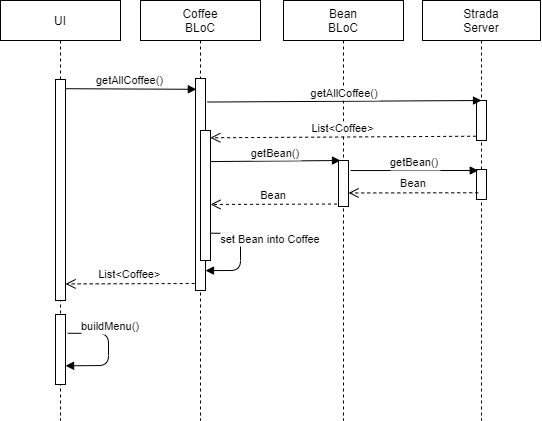

The diagram above was exported from draw.io. Its source (the exported page's mxGraphModel, read from the mxfile embedded in the PNG):
<mxGraphModel dx="1069" dy="670" grid="1" gridSize="10" guides="1" tooltips="1" connect="1" arrows="1" fold="1" page="1" pageScale="1" pageWidth="827" pageHeight="1169" math="0" shadow="0">
  <root>
    <mxCell id="0" />
    <mxCell id="1" parent="0" />
    <mxCell id="6PptxYH3a-IniEVC3bz4-1" value="Strada&#10;Server" style="shape=umlLifeline;perimeter=lifelinePerimeter;container=1;collapsible=0;recursiveResize=0;rounded=0;shadow=0;strokeWidth=1;" vertex="1" parent="1">
      <mxGeometry x="462" y="20" width="118" height="420" as="geometry" />
    </mxCell>
    <mxCell id="6PptxYH3a-IniEVC3bz4-2" value="" style="points=[];perimeter=orthogonalPerimeter;rounded=0;shadow=0;strokeWidth=1;" vertex="1" parent="6PptxYH3a-IniEVC3bz4-1">
      <mxGeometry x="54" y="100" width="10" height="40" as="geometry" />
    </mxCell>
    <mxCell id="Eo0MCwqVuAsAnKFGoq8Z-1" value="" style="points=[];perimeter=orthogonalPerimeter;rounded=0;shadow=0;strokeWidth=1;" vertex="1" parent="6PptxYH3a-IniEVC3bz4-1">
      <mxGeometry x="54" y="169" width="10" height="30" as="geometry" />
    </mxCell>
    <mxCell id="6PptxYH3a-IniEVC3bz4-3" value="Bean&#10;BLoC" style="shape=umlLifeline;perimeter=lifelinePerimeter;container=1;collapsible=0;recursiveResize=0;rounded=0;shadow=0;strokeWidth=1;" vertex="1" parent="1">
      <mxGeometry x="323" y="20" width="120" height="420" as="geometry" />
    </mxCell>
    <mxCell id="6PptxYH3a-IniEVC3bz4-4" value="" style="points=[];perimeter=orthogonalPerimeter;rounded=0;shadow=0;strokeWidth=1;" vertex="1" parent="6PptxYH3a-IniEVC3bz4-3">
      <mxGeometry x="55" y="160" width="10" height="46" as="geometry" />
    </mxCell>
    <mxCell id="6PptxYH3a-IniEVC3bz4-5" value="Coffee&#10;BLoC" style="shape=umlLifeline;perimeter=lifelinePerimeter;container=1;collapsible=0;recursiveResize=0;rounded=0;shadow=0;strokeWidth=1;" vertex="1" parent="1">
      <mxGeometry x="180" y="20" width="120" height="420" as="geometry" />
    </mxCell>
    <mxCell id="6PptxYH3a-IniEVC3bz4-6" value="" style="points=[];perimeter=orthogonalPerimeter;rounded=0;shadow=0;strokeWidth=1;" vertex="1" parent="6PptxYH3a-IniEVC3bz4-5">
      <mxGeometry x="55" y="78" width="10" height="212" as="geometry" />
    </mxCell>
    <mxCell id="6PptxYH3a-IniEVC3bz4-7" value="" style="points=[];perimeter=orthogonalPerimeter;rounded=0;shadow=0;strokeWidth=1;" vertex="1" parent="6PptxYH3a-IniEVC3bz4-5">
      <mxGeometry x="60" y="130" width="10" height="130" as="geometry" />
    </mxCell>
    <mxCell id="G6gS38GungdnyJcsWqqO-2" value="set Bean into Coffee" style="verticalAlign=bottom;endArrow=block;shadow=0;strokeWidth=1;entryX=1;entryY=0.906;entryDx=0;entryDy=0;entryPerimeter=0;exitX=0.969;exitY=0.79;exitDx=0;exitDy=0;exitPerimeter=0;" edge="1" parent="6PptxYH3a-IniEVC3bz4-5" source="6PptxYH3a-IniEVC3bz4-7" target="6PptxYH3a-IniEVC3bz4-6">
      <mxGeometry x="-0.1182" y="30" relative="1" as="geometry">
        <mxPoint x="72.20999999999998" y="240.76" as="sourcePoint" />
        <mxPoint x="69.99999999999994" y="273.30999999999995" as="targetPoint" />
        <Array as="points">
          <mxPoint x="100" y="233" />
          <mxPoint x="100" y="270" />
        </Array>
        <mxPoint as="offset" />
      </mxGeometry>
    </mxCell>
    <mxCell id="6PptxYH3a-IniEVC3bz4-11" value="getAllCoffee()" style="verticalAlign=bottom;endArrow=block;shadow=0;strokeWidth=1;exitX=0.967;exitY=0.06;exitDx=0;exitDy=0;exitPerimeter=0;entryX=0.083;entryY=0.051;entryDx=0;entryDy=0;entryPerimeter=0;" edge="1" parent="1" target="6PptxYH3a-IniEVC3bz4-6">
      <mxGeometry x="-0.0126" relative="1" as="geometry">
        <mxPoint x="104.67000000000007" y="108.20000000000005" as="sourcePoint" />
        <mxPoint x="220" y="108" as="targetPoint" />
        <Array as="points" />
        <mxPoint as="offset" />
      </mxGeometry>
    </mxCell>
    <mxCell id="6PptxYH3a-IniEVC3bz4-12" value="UI" style="shape=umlLifeline;perimeter=lifelinePerimeter;container=1;collapsible=0;recursiveResize=0;rounded=0;shadow=0;strokeWidth=1;" vertex="1" parent="1">
      <mxGeometry x="40" y="20" width="120" height="420" as="geometry" />
    </mxCell>
    <mxCell id="6PptxYH3a-IniEVC3bz4-13" value="" style="points=[];perimeter=orthogonalPerimeter;rounded=0;shadow=0;strokeWidth=1;" vertex="1" parent="6PptxYH3a-IniEVC3bz4-12">
      <mxGeometry x="55" y="79" width="10" height="221" as="geometry" />
    </mxCell>
    <mxCell id="6PptxYH3a-IniEVC3bz4-20" value="" style="points=[];perimeter=orthogonalPerimeter;rounded=0;shadow=0;strokeWidth=1;" vertex="1" parent="6PptxYH3a-IniEVC3bz4-12">
      <mxGeometry x="55" y="314" width="10" height="70" as="geometry" />
    </mxCell>
    <mxCell id="G6gS38GungdnyJcsWqqO-1" value="buildMenu()" style="verticalAlign=bottom;endArrow=block;shadow=0;strokeWidth=1;entryX=1.007;entryY=0.733;entryDx=0;entryDy=0;entryPerimeter=0;exitX=1.228;exitY=0.268;exitDx=0;exitDy=0;exitPerimeter=0;" edge="1" parent="6PptxYH3a-IniEVC3bz4-12" source="6PptxYH3a-IniEVC3bz4-20" target="6PptxYH3a-IniEVC3bz4-20">
      <mxGeometry x="-0.2613" y="2" relative="1" as="geometry">
        <mxPoint x="80" y="328" as="sourcePoint" />
        <mxPoint x="69.66000000000017" y="361.8399999999999" as="targetPoint" />
        <Array as="points">
          <mxPoint x="108" y="333" />
          <mxPoint x="108" y="365" />
        </Array>
        <mxPoint as="offset" />
      </mxGeometry>
    </mxCell>
    <mxCell id="6PptxYH3a-IniEVC3bz4-14" value="getAllCoffee()" style="verticalAlign=bottom;endArrow=block;shadow=0;strokeWidth=1;entryX=0.5;entryY=0;entryDx=0;entryDy=0;entryPerimeter=0;exitX=1.186;exitY=0.111;exitDx=0;exitDy=0;exitPerimeter=0;" edge="1" parent="1" source="6PptxYH3a-IniEVC3bz4-6" target="6PptxYH3a-IniEVC3bz4-2">
      <mxGeometry x="0.0024" y="-1" relative="1" as="geometry">
        <mxPoint x="260" y="120" as="sourcePoint" />
        <mxPoint x="452" y="390" as="targetPoint" />
        <Array as="points" />
        <mxPoint as="offset" />
      </mxGeometry>
    </mxCell>
    <mxCell id="6PptxYH3a-IniEVC3bz4-15" value="getBean()" style="verticalAlign=bottom;endArrow=block;shadow=0;strokeWidth=1;entryX=0.2;entryY=0;entryDx=0;entryDy=0;entryPerimeter=0;exitX=1.017;exitY=0.239;exitDx=0;exitDy=0;exitPerimeter=0;" edge="1" parent="1" source="6PptxYH3a-IniEVC3bz4-7" target="6PptxYH3a-IniEVC3bz4-4">
      <mxGeometry x="0.0024" y="-1" relative="1" as="geometry">
        <mxPoint x="280" y="212" as="sourcePoint" />
        <mxPoint x="249" y="173" as="targetPoint" />
        <Array as="points" />
        <mxPoint as="offset" />
      </mxGeometry>
    </mxCell>
    <mxCell id="6PptxYH3a-IniEVC3bz4-16" value="List&lt;Coffee&gt;" style="verticalAlign=bottom;endArrow=open;dashed=1;endSize=8;shadow=0;strokeWidth=1;fontColor=default;exitX=-0.083;exitY=0.967;exitDx=0;exitDy=0;exitPerimeter=0;entryX=1.007;entryY=0.925;entryDx=0;entryDy=0;entryPerimeter=0;" edge="1" parent="1" source="6PptxYH3a-IniEVC3bz4-6" target="6PptxYH3a-IniEVC3bz4-13">
      <mxGeometry relative="1" as="geometry">
        <mxPoint x="140" y="320" as="targetPoint" />
        <mxPoint x="210" y="320" as="sourcePoint" />
        <Array as="points" />
      </mxGeometry>
    </mxCell>
    <mxCell id="6PptxYH3a-IniEVC3bz4-17" value="List&lt;Coffee&gt;" style="verticalAlign=bottom;endArrow=open;dashed=1;endSize=8;shadow=0;strokeWidth=1;exitX=-0.033;exitY=0.893;exitDx=0;exitDy=0;exitPerimeter=0;fontColor=#000000;entryX=0.983;entryY=0.056;entryDx=0;entryDy=0;entryPerimeter=0;" edge="1" parent="1" source="6PptxYH3a-IniEVC3bz4-2" target="6PptxYH3a-IniEVC3bz4-7">
      <mxGeometry relative="1" as="geometry">
        <mxPoint x="300" y="158" as="targetPoint" />
        <mxPoint x="512" y="431" as="sourcePoint" />
        <Array as="points" />
      </mxGeometry>
    </mxCell>
    <mxCell id="6PptxYH3a-IniEVC3bz4-19" value="Bean" style="verticalAlign=bottom;endArrow=open;dashed=1;endSize=8;shadow=0;strokeWidth=1;fontColor=#000000;exitX=-0.148;exitY=0.947;exitDx=0;exitDy=0;exitPerimeter=0;entryX=1;entryY=0.569;entryDx=0;entryDy=0;entryPerimeter=0;" edge="1" parent="1" source="6PptxYH3a-IniEVC3bz4-4" target="6PptxYH3a-IniEVC3bz4-7">
      <mxGeometry relative="1" as="geometry">
        <mxPoint x="310" y="224" as="targetPoint" />
        <mxPoint x="350" y="240" as="sourcePoint" />
        <Array as="points" />
      </mxGeometry>
    </mxCell>
    <mxCell id="Eo0MCwqVuAsAnKFGoq8Z-2" value="getBean()" style="verticalAlign=bottom;endArrow=block;shadow=0;strokeWidth=1;entryX=0.176;entryY=0.034;entryDx=0;entryDy=0;entryPerimeter=0;exitX=1.2;exitY=0.218;exitDx=0;exitDy=0;exitPerimeter=0;" edge="1" parent="1" source="6PptxYH3a-IniEVC3bz4-4" target="Eo0MCwqVuAsAnKFGoq8Z-1">
      <mxGeometry x="0.0024" y="-1" relative="1" as="geometry">
        <mxPoint x="400" y="193" as="sourcePoint" />
        <mxPoint x="676.69" y="191.4" as="targetPoint" />
        <Array as="points" />
        <mxPoint as="offset" />
      </mxGeometry>
    </mxCell>
    <mxCell id="Eo0MCwqVuAsAnKFGoq8Z-3" value="Bean" style="verticalAlign=bottom;endArrow=open;dashed=1;endSize=8;shadow=0;strokeWidth=1;fontColor=#000000;exitX=0.176;exitY=0.775;exitDx=0;exitDy=0;exitPerimeter=0;entryX=1.01;entryY=0.706;entryDx=0;entryDy=0;entryPerimeter=0;" edge="1" parent="1" source="Eo0MCwqVuAsAnKFGoq8Z-1" target="6PptxYH3a-IniEVC3bz4-4">
      <mxGeometry relative="1" as="geometry">
        <mxPoint x="400" y="212" as="targetPoint" />
        <mxPoint x="516" y="220.002" as="sourcePoint" />
        <Array as="points" />
      </mxGeometry>
    </mxCell>
  </root>
</mxGraphModel>